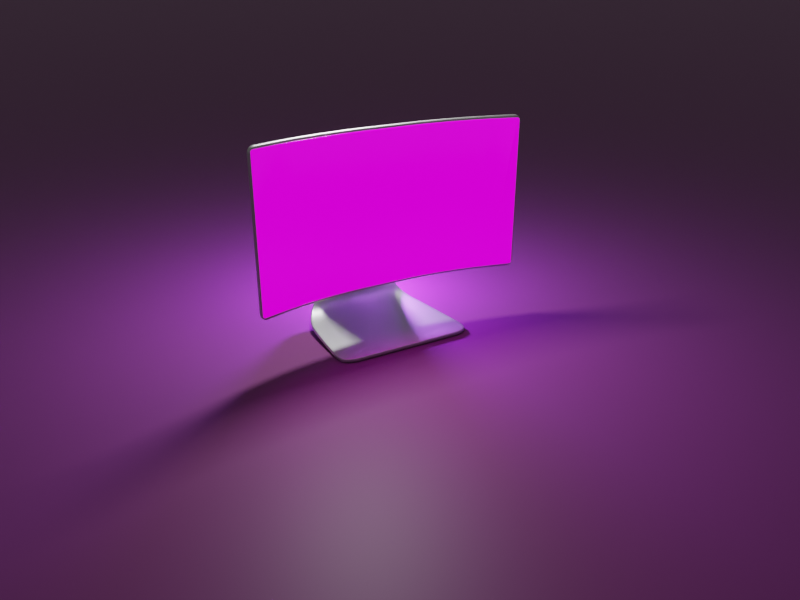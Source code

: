 # Source: office.blend  (saved by Blender 3.3.6; exported with 4.5.12 LTS)
import bpy
from mathutils import Matrix  # noqa: F401  (used for matrix-valued properties, if any)

bpy.ops.wm.read_factory_settings(use_empty=True)
scene = bpy.context.scene
scene.name = 'Scene'

# ---- collections
col_collection = bpy.data.collections.new('Collection'); scene.collection.children.link(col_collection)

# ---- images (referenced by path relative to the original .blend; pixels are not part of the script)
import os
ASSET_DIR = os.environ.get("B2B_ASSET_DIR", "")  # directory of the original .blend (textures are referenced by path, not embedded)
HERE = os.path.dirname(os.path.abspath(__file__))  # packed textures are extracted next to this script under _unpacked/

def load_image(name, relpath, width, height, colorspace="sRGB"):
    """Load a texture the original file referenced (path relative to the .blend, or extracted next to this script)."""
    p = next((c for c in (os.path.join(HERE, relpath), os.path.join(ASSET_DIR, relpath)) if relpath and os.path.exists(c)), "")
    if p:
        img = bpy.data.images.load(p, check_existing=True)
        img.name = name
    else:  # same state as the original file: an image datablock whose file is absent (Cycles renders it pink)
        img = bpy.data.images.new(name, width, height)
        img.source = "FILE"
        img.filepath = "//" + (relpath or name)
    img.colorspace_settings.name = colorspace
    return img
img_delft_logo_png = load_image('delft logo.png', 'delft logo.png', 1024, 1024, 'sRGB')

# ---- materials (node trees are filled in below, after node groups)
mat_metal = bpy.data.materials.new('metal')
mat_screen = bpy.data.materials.new('screen')
mat_material_001 = bpy.data.materials.new('Material.001')

# ---- node groups
ng_auto_smooth = bpy.data.node_groups.new('Auto Smooth', 'GeometryNodeTree')
_s = ng_auto_smooth.interface.new_socket(name='Geometry', in_out='OUTPUT', socket_type='NodeSocketGeometry')
_s = ng_auto_smooth.interface.new_socket(name='Geometry', in_out='INPUT', socket_type='NodeSocketGeometry')
_s = ng_auto_smooth.interface.new_socket(name='Angle', in_out='INPUT', socket_type='NodeSocketFloat')
_s.subtype = 'ANGLE'
_s.min_value = 0.0
_s.max_value = 3.142
ng_auto_smooth.is_modifier = True
_N = ng_auto_smooth.nodes; _L = ng_auto_smooth.links
n0 = _N.new('NodeGroupOutput'); n0.name = 'Group Output'; n0.location = (480, -100)
n1 = _N.new('NodeGroupInput'); n1.name = 'Group Input'; n1.location = (-420, -300)
n2 = _N.new('NodeGroupInput'); n2.name = 'Group Input.001'; n2.location = (-60, -100)
n3 = _N.new('GeometryNodeSetShadeSmooth'); n3.name = 'Set Shade Smooth'; n3.location = (120, -100)
n3.domain = 'EDGE'
n4 = _N.new('GeometryNodeSetShadeSmooth'); n4.name = 'Set Shade Smooth.001'; n4.location = (300, -100)
n5 = _N.new('GeometryNodeInputMeshEdgeAngle'); n5.name = 'Edge Angle'; n5.location = (-420, -220)
n6 = _N.new('GeometryNodeInputEdgeSmooth'); n6.name = 'Is Edge Smooth'; n6.location = (-60, -160)
n7 = _N.new('GeometryNodeInputShadeSmooth'); n7.name = 'Is Face Smooth'; n7.location = (-240, -340)
n8 = _N.new('FunctionNodeBooleanMath'); n8.name = 'Boolean Math'; n8.location = (-60, -220)
n9 = _N.new('FunctionNodeCompare'); n9.name = 'Compare'; n9.location = (-240, -180)
n9.operation = 'LESS_EQUAL'
_L.new(n5.outputs[0], n9.inputs[0])
_L.new(n4.outputs[0], n0.inputs[0])
_L.new(n1.outputs[1], n9.inputs[1])
_L.new(n9.outputs[0], n8.inputs[0])
_L.new(n7.outputs[0], n8.inputs[1])
_L.new(n2.outputs[0], n3.inputs[0])
_L.new(n6.outputs[0], n3.inputs[1])
_L.new(n3.outputs[0], n4.inputs[0])
_L.new(n8.outputs[0], n3.inputs[2])
n0.is_active_output = True

# ---- material node trees
mat_metal.use_nodes = True; mat_metal.node_tree.nodes.clear()
_N = mat_metal.node_tree.nodes; _L = mat_metal.node_tree.links
n0 = _N.new('ShaderNodeBsdfPrincipled'); n0.name = 'Principled BSDF'; n0.location = (10, 300)
n0.distribution = 'GGX'
n0.subsurface_method = 'RANDOM_WALK_SKIN'
n0.inputs[1].default_value = 1.0
n0.inputs[3].default_value = 1.45
n0.inputs[27].default_value = (0.0, 0.0, 0.0, 1.0)
n0.inputs[28].default_value = 1.0
n1 = _N.new('ShaderNodeOutputMaterial'); n1.name = 'Material Output'; n1.location = (300, 300)
_L.new(n0.outputs[0], n1.inputs[0])
n1.is_active_output = True
mat_screen.use_nodes = True; mat_screen.node_tree.nodes.clear()
_N = mat_screen.node_tree.nodes; _L = mat_screen.node_tree.links
n0 = _N.new('ShaderNodeBsdfPrincipled'); n0.name = 'Principled BSDF'; n0.location = (10, 300)
n0.distribution = 'GGX'
n0.subsurface_method = 'RANDOM_WALK_SKIN'
n0.inputs[2].default_value = 0.2
n0.inputs[3].default_value = 1.45
n0.inputs[28].default_value = 1.0
n1 = _N.new('ShaderNodeOutputMaterial'); n1.name = 'Material Output'; n1.location = (300, 300)
n2 = _N.new('ShaderNodeTexImage'); n2.name = 'Image Texture'; n2.location = (-294, 242)
n2.image = img_delft_logo_png
_L.new(n0.outputs[0], n1.inputs[0])
_L.new(n2.outputs[0], n0.inputs[0])
_L.new(n2.outputs[0], n0.inputs[27])
n1.is_active_output = True
mat_material_001.use_nodes = True; mat_material_001.node_tree.nodes.clear()
_N = mat_material_001.node_tree.nodes; _L = mat_material_001.node_tree.links
n0 = _N.new('ShaderNodeBsdfPrincipled'); n0.name = 'Principled BSDF'; n0.location = (10, 300)
n0.distribution = 'GGX'
n0.subsurface_method = 'RANDOM_WALK_SKIN'
n0.inputs[0].default_value = (0.2225, 0.04535, 0.1946, 1.0)
n0.inputs[3].default_value = 1.45
n0.inputs[27].default_value = (0.0, 0.0, 0.0, 1.0)
n0.inputs[28].default_value = 1.0
n1 = _N.new('ShaderNodeOutputMaterial'); n1.name = 'Material Output'; n1.location = (300, 300)
_L.new(n0.outputs[0], n1.inputs[0])
n1.is_active_output = True

# ---- world
world_world = bpy.data.worlds.new('World'); scene.world = world_world
world_world.use_nodes = True; world_world.node_tree.nodes.clear()
_N = world_world.node_tree.nodes; _L = world_world.node_tree.links
n0 = _N.new('ShaderNodeOutputWorld'); n0.name = 'World Output'; n0.location = (300, 300)
n1 = _N.new('ShaderNodeBackground'); n1.name = 'Background'; n1.location = (10, 300)
n1.inputs[0].default_value = (0.07475, 0.07475, 0.07475, 1.0)
_L.new(n1.outputs[0], n0.inputs[0])
n0.is_active_output = True
world_world.color = (0.05088, 0.05088, 0.05088)
world_world.use_sun_shadow = False
world_world.sun_shadow_jitter_overblur = 0.0

# ---- cameras
cam_camera_003 = bpy.data.cameras.new('Camera.003')
cam_camera_003.lens = 35.0
cam_camera_003.ortho_scale = 14.12

# ---- lights
light_area_001 = bpy.data.lights.new('Area.001', 'AREA')
light_area_001.transmission_factor = 0.0
light_area_001.energy = 392.7
light_area_001.shadow_soft_size = 1.0
light_area_001.shadow_maximum_resolution = 0.006
light_area_001.use_absolute_resolution = True
light_area_001.size = 1.0
light_area_001.size_y = 1.0
light_point = bpy.data.lights.new('Point', 'POINT')
light_point.color = (0.3829, 0.09414, 1.0)
light_point.transmission_factor = 0.0
light_point.energy = 2000.0
light_point.shadow_soft_size = 0.25
light_point.shadow_maximum_resolution = 0.006
light_point.use_absolute_resolution = True

# ---- meshes
me_plane = bpy.data.meshes.new('Plane')
me_plane.from_pydata([(0.165, -1.324, 0.0), (-0.2291, -0.8073, 0.8735), (-0.1102, -1.234, 0.02976), (-0.3142, -1.136, 0.117), (-0.433, -1.039, 0.2559), (-0.4585, -0.9471, 0.4368), (-0.3889, -0.8682, 0.6474), (-0.2291, 0.8073, 0.8735), (0.165, 1.324, 0.0), (-0.3889, 0.8682, 0.6474), (-0.4585, 0.9471, 0.4368), (-0.433, 1.039, 0.2559), (-0.3142, 1.136, 0.117), (-0.1102, 1.234, 0.02976), (0.6914, -0.5771, 1.917), (0.9107, -0.1864, 2.165), (0.7592, -0.5437, 1.993), (0.8203, -0.4807, 2.063), (0.8688, -0.3943, 2.118), (0.9, -0.2929, 2.153), (0.6914, 0.5771, 1.917), (0.9107, 0.1864, 2.165), (0.7592, 0.5437, 1.993), (0.8203, 0.4807, 2.063), (0.8688, 0.3943, 2.118), (0.9, 0.2929, 2.153), (1.426, -1.331, -0.1028), (1.224, -1.344, -0.09378), (1.39, -1.336, -0.1023), (1.347, -1.34, -0.101), (1.303, -1.342, -0.09906), (1.26, -1.344, -0.09656), (1.663, -0.9875, -0.1028), (1.622, -1.182, -0.1028), (1.661, -1.023, -0.1028), (1.655, -1.065, -0.1028), (1.646, -1.108, -0.1028), (1.635, -1.148, -0.1028), (1.606, -1.217, -0.1028), (1.464, -1.325, -0.1028), (1.588, -1.247, -0.1028), (1.562, -1.275, -0.1028), (1.531, -1.298, -0.1028), (1.497, -1.316, -0.1028), (1.226, 1.558, -0.09399), (1.426, 1.564, -0.1028), (1.262, 1.564, -0.0967), (1.303, 1.568, -0.09915), (1.348, 1.569, -0.1011), (1.39, 1.568, -0.1023), (1.622, 1.415, -0.1028), (1.663, 1.221, -0.1028), (1.635, 1.382, -0.1028), (1.646, 1.341, -0.1028), (1.655, 1.298, -0.1028), (1.661, 1.257, -0.1028), (1.464, 1.558, -0.1028), (1.606, 1.45, -0.1028), (1.497, 1.549, -0.1028), (1.531, 1.532, -0.1028), (1.562, 1.508, -0.1028), (1.588, 1.48, -0.1028)], [], [(7, 1, 6, 9), (9, 6, 5, 10), (10, 5, 4, 11), (11, 4, 3, 12), (12, 3, 2, 13), (13, 2, 0, 8), (1, 7, 20, 22, 23, 24, 25, 21, 15, 19, 18, 17, 16, 14), (0, 27, 31, 30, 29, 28, 26, 39, 43, 42, 41, 40, 38, 33, 37, 36, 35, 34, 32, 51, 55, 54, 53, 52, 50, 57, 61, 60, 59, 58, 56, 45, 49, 48, 47, 46, 44, 8)])
me_plane.polygons.foreach_set('use_smooth', [True] * 8)
_uv = me_plane.uv_layers.new(name='UVMap')
_uv.uv.foreach_set('vector', [0.0, 1.0, 0.0, 0.0, 0.0, -0.009323, 0.0, 1.009, 0.0, 1.009, 0.0, -0.009323, 0.0, -0.03596, 0.0, 1.036, 0.0, 1.036, 0.0, -0.03596, 0.0, 0.0, 0.0, 1.0, 0.0, 1.0, 0.0, 0.0, 0.3429, 0.02145, 0.3429, 0.9786, 0.3429, 0.9786, 0.3429, 0.02145, 0.4449, 0.005344, 0.4449, 0.9947, 0.4449, 0.9947, 0.4449, 0.005344, 0.5825, 0.0, 0.5825, 1.0, 0.0, 0.0, 0.0, 1.0, 0.0, 1.0, 0.0, 0.9865, 0.0, 0.9454, 0.0, 0.8741, 0.0, 0.7799, 0.0, 0.6784, 0.0, 0.3216, 0.0, 0.2201, 0.0, 0.1259, 0.0, 0.05462, 0.0, 0.01349, 0.0, 0.0, 0.5825, 0.0, 0.8092, 0.0, 0.817, 0.0003181, 0.8265, 0.001261, 0.8424, 0.004442, 0.8633, 0.009549, 0.8812, 0.01438, 0.9002, 0.01979, 0.9173, 0.02614, 0.9356, 0.03554, 0.9514, 0.04604, 0.963, 0.0566, 0.9713, 0.06723, 0.9792, 0.07968, 0.9859, 0.09161, 0.9926, 0.1058, 0.9972, 0.1204, 0.9993, 0.1338, 1.0, 0.1454, 1.0, 0.8546, 0.9993, 0.8662, 0.9972, 0.8799, 0.9925, 0.8945, 0.9859, 0.9085, 0.9792, 0.9203, 0.9713, 0.9328, 0.9629, 0.9435, 0.9512, 0.9545, 0.9355, 0.965, 0.9172, 0.974, 0.9002, 0.9802, 0.8812, 0.9856, 0.8635, 0.9901, 0.8432, 0.9943, 0.8273, 0.9975, 0.8175, 0.9994, 0.8097, 1.0, 0.5825, 1.0])
me_plane.materials.append(mat_metal)
me_plane.update()
me_plane_001 = bpy.data.meshes.new('Plane.001')
me_plane_001.from_pydata([(-0.05595, 0.03422, 0.05232), (0.0, -1.192e-07, 1.685), (-1.192e-07, 1.192e-07, -1.685), (0.0, 0.585, 1.685), (0.2452, 2.378, 1.685), (0.012, 0.9102, 1.685), (0.04684, 1.29, 1.685), (0.1011, 1.686, 1.685), (0.1695, 2.061, 1.685), (0.2452, -2.378, 1.685), (0.0, -0.585, 1.685), (0.1695, -2.061, 1.685), (0.1011, -1.686, 1.685), (0.04684, -1.29, 1.685), (0.012, -0.9102, 1.685), (-1.192e-07, -0.585, -1.685), (0.2452, -2.378, -1.685), (0.012, -0.9102, -1.685), (0.04684, -1.29, -1.685), (0.1011, -1.686, -1.685), (0.1695, -2.061, -1.685), (0.2452, 2.378, -1.685), (-1.192e-07, 0.585, -1.685), (0.1695, 2.061, -1.685), (0.1011, 1.686, -1.685), (0.04684, 1.29, -1.685), (0.012, 0.9102, -1.685), (0.3813, -2.866, 1.685), (0.4177, -2.996, 1.55), (0.3925, -2.906, 1.679), (0.4027, -2.943, 1.66), (0.4107, -2.971, 1.63), (0.4159, -2.99, 1.592), (0.3813, -2.866, -1.685), (0.4177, -2.996, -1.55), (0.3925, -2.906, -1.679), (0.4027, -2.943, -1.66), (0.4107, -2.971, -1.63), (0.4159, -2.99, -1.592), (0.3813, 2.866, 1.685), (0.4177, 2.996, 1.55), (0.3925, 2.906, 1.679), (0.4027, 2.943, 1.66), (0.4107, 2.971, 1.63), (0.4159, 2.99, 1.592), (0.3813, 2.866, -1.685), (0.4177, 2.996, -1.55), (0.3925, 2.906, -1.679), (0.4027, 2.943, -1.66), (0.4107, 2.971, -1.63), (0.4159, 2.99, -1.592), (-0.1135, 0.06941, 0.1061), (0.08627, -1.192e-07, 1.685), (0.08627, 1.192e-07, -1.685), (0.08627, 0.5834, 1.685), (0.3288, 2.356, 1.685), (0.09812, 0.9047, 1.685), (0.1326, 1.28, 1.685), (0.1863, 1.673, 1.685), (0.2539, 2.044, 1.685), (0.3288, -2.356, 1.685), (0.08627, -0.5834, 1.685), (0.2539, -2.044, 1.685), (0.1863, -1.673, 1.685), (0.1326, -1.28, 1.685), (0.09812, -0.9047, 1.685), (0.08627, -0.5834, -1.685), (0.3288, -2.356, -1.685), (0.09812, -0.9047, -1.685), (0.1326, -1.28, -1.685), (0.1863, -1.673, -1.685), (0.2539, -2.044, -1.685), (0.3288, 2.356, -1.685), (0.08627, 0.5834, -1.685), (0.2539, 2.044, -1.685), (0.1863, 1.673, -1.685), (0.1326, 1.28, -1.685), (0.09812, 0.9047, -1.685), (0.4644, -2.843, 1.685), (0.5008, -2.973, 1.55), (0.4756, -2.883, 1.679), (0.4858, -2.919, 1.66), (0.4938, -2.948, 1.63), (0.499, -2.967, 1.592), (0.4644, -2.843, -1.685), (0.5008, -2.973, -1.55), (0.4756, -2.883, -1.679), (0.4858, -2.919, -1.66), (0.4938, -2.948, -1.63), (0.499, -2.967, -1.592), (0.4644, 2.843, 1.685), (0.5008, 2.973, 1.55), (0.4756, 2.883, 1.679), (0.4858, 2.919, 1.66), (0.4938, 2.948, 1.63), (0.499, 2.967, 1.592), (0.4644, 2.843, -1.685), (0.5008, 2.973, -1.55), (0.4756, 2.883, -1.679), (0.4858, 2.919, -1.66), (0.4938, 2.948, -1.63), (0.499, 2.967, -1.592), (0.02211, -0.01697, -0.02594), (0.1098, -5.203e-07, 1.631), (0.1098, -2.769e-07, -1.631), (0.1103, 0.5956, 1.631), (0.3578, 2.405, 1.631), (0.1226, 0.9235, 1.632), (0.1576, 1.306, 1.631), (0.2125, 1.707, 1.631), (0.2816, 2.086, 1.632), (0.3578, -2.405, 1.631), (0.1103, -0.5956, 1.631), (0.2816, -2.086, 1.632), (0.2125, -1.707, 1.631), (0.1576, -1.306, 1.631), (0.1226, -0.9235, 1.632), (0.1103, -0.5956, -1.631), (0.3578, -2.405, -1.631), (0.1226, -0.9235, -1.632), (0.1576, -1.306, -1.631), (0.2125, -1.707, -1.631), (0.2816, -2.086, -1.632), (0.3578, 2.405, -1.631), (0.1103, 0.5956, -1.631), (0.2816, 2.086, -1.632), (0.2125, 1.707, -1.631), (0.1576, 1.306, -1.631), (0.1226, 0.9235, -1.632), (0.4916, -2.895, 1.629), (0.5061, -2.947, 1.575), (0.4953, -2.916, 1.624), (0.4986, -2.928, 1.618), (0.5012, -2.937, 1.608), (0.5029, -2.943, 1.596), (0.4916, -2.895, -1.629), (0.5061, -2.947, -1.575), (0.4953, -2.916, -1.624), (0.4986, -2.928, -1.618), (0.5012, -2.937, -1.608), (0.5029, -2.943, -1.596), (0.4916, 2.895, 1.629), (0.5061, 2.947, 1.575), (0.4953, 2.916, 1.624), (0.4986, 2.928, 1.618), (0.5012, 2.937, 1.608), (0.5029, 2.943, 1.596), (0.4916, 2.895, -1.629), (0.5061, 2.947, -1.575), (0.4953, 2.916, -1.624), (0.4986, 2.928, -1.618), (0.5012, 2.937, -1.608), (0.5029, 2.943, -1.596), (-0.03662, 0.01895, 0.02898), (0.01786, -5.203e-07, 1.631), (0.01786, -2.769e-07, -1.631), (0.01841, 0.5973, 1.63), (0.2688, 2.428, 1.63), (0.03095, 0.9293, 1.63), (0.06635, 1.317, 1.63), (0.1218, 1.722, 1.63), (0.1917, 2.105, 1.63), (0.2688, -2.428, 1.63), (0.01841, -0.5973, 1.63), (0.1917, -2.105, 1.63), (0.1218, -1.722, 1.63), (0.06635, -1.317, 1.63), (0.03095, -0.9293, 1.63), (0.01841, -0.5973, -1.63), (0.2688, -2.428, -1.63), (0.03095, -0.9293, -1.63), (0.06635, -1.317, -1.63), (0.1218, -1.722, -1.63), (0.1917, -2.105, -1.63), (0.2688, 2.428, -1.63), (0.01841, 0.5973, -1.63), (0.1917, 2.105, -1.63), (0.1218, 1.722, -1.63), (0.06635, 1.317, -1.63), (0.03095, 0.9293, -1.63), (0.4074, -2.919, 1.629), (0.4218, -2.971, 1.575), (0.415, -2.938, 1.624), (0.4183, -2.95, 1.618), (0.4209, -2.96, 1.608), (0.4226, -2.966, 1.596), (0.4074, -2.919, -1.629), (0.4218, -2.971, -1.575), (0.415, -2.938, -1.624), (0.4183, -2.95, -1.618), (0.4209, -2.96, -1.608), (0.4226, -2.966, -1.596), (0.4074, 2.919, 1.629), (0.4218, 2.971, 1.575), (0.415, 2.938, 1.624), (0.4183, 2.95, 1.618), (0.4209, 2.96, 1.608), (0.4226, 2.966, 1.596), (0.4074, 2.919, -1.629), (0.4218, 2.971, -1.575), (0.415, 2.938, -1.624), (0.4183, 2.95, -1.618), (0.4209, 2.96, -1.608), (0.4226, 2.966, -1.596)], [], [(1, 2, 22, 3), (10, 15, 2, 1), (4, 21, 45, 47, 48, 49, 50, 46, 40, 44, 43, 42, 41, 39), (15, 10, 14, 17), (17, 14, 13, 18), (18, 13, 12, 19), (19, 12, 11, 20), (20, 11, 9, 16), (21, 4, 8, 23), (23, 8, 7, 24), (24, 7, 6, 25), (25, 6, 5, 26), (26, 5, 3, 22), (27, 29, 30, 31, 32, 28, 34, 38, 37, 36, 35, 33, 16, 9), (52, 54, 73, 53), (61, 52, 53, 66), (55, 90, 92, 93, 94, 95, 91, 97, 101, 100, 99, 98, 96, 72), (66, 68, 65, 61), (68, 69, 64, 65), (69, 70, 63, 64), (70, 71, 62, 63), (71, 67, 60, 62), (72, 74, 59, 55), (74, 75, 58, 59), (75, 76, 57, 58), (76, 77, 56, 57), (77, 73, 54, 56), (78, 60, 67, 84, 86, 87, 88, 89, 85, 79, 83, 82, 81, 80), (38, 89, 88, 37), (18, 69, 68, 17), (44, 95, 94, 43), (4, 55, 59, 8), (37, 88, 87, 36), (14, 65, 64, 13), (3, 54, 52, 1), (43, 94, 93, 42), (36, 87, 86, 35), (2, 53, 73, 22), (42, 93, 92, 41), (24, 75, 74, 23), (35, 86, 84, 33), (19, 70, 69, 18), (1, 52, 61, 10), (41, 92, 90, 39), (8, 59, 58, 7), (33, 84, 67, 16), (13, 64, 63, 12), (15, 66, 53, 2), (39, 90, 55, 4), (9, 60, 78, 27), (25, 76, 75, 24), (21, 72, 96, 45), (20, 71, 70, 19), (27, 78, 80, 29), (7, 58, 57, 6), (45, 96, 98, 47), (12, 63, 62, 11), (29, 80, 81, 30), (47, 98, 99, 48), (30, 81, 82, 31), (26, 77, 76, 25), (48, 99, 100, 49), (16, 67, 71, 20), (31, 82, 83, 32), (17, 68, 66, 15), (6, 57, 56, 5), (49, 100, 101, 50), (11, 62, 60, 9), (32, 83, 79, 28), (50, 101, 97, 46), (28, 79, 85, 34), (10, 61, 65, 14), (22, 73, 77, 26), (46, 97, 91, 40), (23, 74, 72, 21), (34, 85, 89, 38), (5, 56, 54, 3), (40, 91, 95, 44), (103, 105, 124, 104), (112, 103, 104, 117), (106, 141, 143, 144, 145, 146, 142, 148, 152, 151, 150, 149, 147, 123), (117, 119, 116, 112), (119, 120, 115, 116), (120, 121, 114, 115), (121, 122, 113, 114), (122, 118, 111, 113), (123, 125, 110, 106), (125, 126, 109, 110), (126, 127, 108, 109), (127, 128, 107, 108), (128, 124, 105, 107), (129, 111, 118, 135, 137, 138, 139, 140, 136, 130, 134, 133, 132, 131), (154, 155, 175, 156), (163, 168, 155, 154), (157, 174, 198, 200, 201, 202, 203, 199, 193, 197, 196, 195, 194, 192), (168, 163, 167, 170), (170, 167, 166, 171), (171, 166, 165, 172), (172, 165, 164, 173), (173, 164, 162, 169), (174, 157, 161, 176), (176, 161, 160, 177), (177, 160, 159, 178), (178, 159, 158, 179), (179, 158, 156, 175), (180, 182, 183, 184, 185, 181, 187, 191, 190, 189, 188, 186, 169, 162), (140, 139, 190, 191), (120, 119, 170, 171), (146, 145, 196, 197), (106, 110, 161, 157), (139, 138, 189, 190), (116, 115, 166, 167), (105, 103, 154, 156), (145, 144, 195, 196), (138, 137, 188, 189), (104, 124, 175, 155), (144, 143, 194, 195), (126, 125, 176, 177), (137, 135, 186, 188), (121, 120, 171, 172), (103, 112, 163, 154), (143, 141, 192, 194), (110, 109, 160, 161), (135, 118, 169, 186), (115, 114, 165, 166), (117, 104, 155, 168), (141, 106, 157, 192), (111, 129, 180, 162), (127, 126, 177, 178), (123, 147, 198, 174), (122, 121, 172, 173), (129, 131, 182, 180), (109, 108, 159, 160), (147, 149, 200, 198), (114, 113, 164, 165), (131, 132, 183, 182), (149, 150, 201, 200), (132, 133, 184, 183), (128, 127, 178, 179), (150, 151, 202, 201), (118, 122, 173, 169), (133, 134, 185, 184), (119, 117, 168, 170), (108, 107, 158, 159), (151, 152, 203, 202), (113, 111, 162, 164), (134, 130, 181, 185), (152, 148, 199, 203), (130, 136, 187, 181), (112, 116, 167, 163), (124, 128, 179, 175), (148, 142, 193, 199), (125, 123, 174, 176), (136, 140, 191, 187), (107, 105, 156, 158), (142, 146, 197, 193), (0, 51, 153, 102)])
me_plane_001.polygons.foreach_set('use_smooth', [1, 1, 1, 1, 1, 1, 1, 1, 1, 1, 1, 1, 1, 1, 1, 1, 1, 1, 1, 1, 1, 1, 1, 1, 1, 1, 1, 1, 1, 1, 1, 1, 1, 1, 1, 1, 1, 1, 1, 1, 1, 1, 1, 1, 1, 1, 1, 1, 1, 1, 1, 1, 1, 1, 1, 1, 1, 1, 1, 1, 1, 1, 1, 1, 1, 1, 1, 1, 1, 1, 1, 1, 1, 1, 1, 1, 1, 1, 1, 1, 1, 1, 1, 1, 1, 1, 1, 1, 1, 1, 1, 1, 1, 1, 1, 1, 1, 1, 1, 1, 1, 1, 1, 1, 1, 1, 1, 1, 1, 1, 1, 1, 1, 1, 1, 1, 1, 1, 1, 1, 1, 1, 1, 1, 1, 1, 1, 1, 1, 1, 1, 1, 1, 1, 1, 1, 1, 1, 1, 1, 1, 1, 1, 1, 1, 1, 1, 1, 1, 1, 1, 1, 1, 1, 1, 1, 0])
me_plane_001.polygons.foreach_set('material_index', [0, 0, 0, 0, 0, 0, 0, 0, 0, 0, 0, 0, 0, 0, 0, 0, 0, 0, 0, 0, 0, 0, 0, 0, 0, 0, 0, 0, 0, 0, 0, 0, 0, 0, 0, 0, 0, 0, 0, 0, 0, 0, 0, 0, 0, 0, 0, 0, 0, 0, 0, 0, 0, 0, 0, 0, 0, 0, 0, 0, 0, 0, 0, 0, 0, 0, 0, 0, 0, 0, 0, 0, 0, 0, 0, 0, 0, 0, 1, 1, 1, 1, 1, 1, 1, 1, 1, 1, 1, 1, 1, 1, 1, 1, 1, 1, 1, 1, 1, 1, 1, 1, 1, 1, 1, 1, 1, 1, 1, 1, 1, 1, 1, 1, 1, 1, 1, 1, 1, 1, 1, 1, 1, 1, 1, 1, 1, 1, 1, 1, 1, 1, 1, 1, 1, 1, 1, 1, 1, 1, 1, 1, 1, 1, 1, 1, 1, 1, 1, 1, 1, 1, 1, 1, 1, 1, 0])
_uv = me_plane_001.uv_layers.new(name='UVMap')
_uv.uv.foreach_set('vector', [0.0, 0.5, 1.0, 0.5, 1.0, 0.5976, 0.0, 0.5976, 0.0, 0.4024, 1.0, 0.4024, 1.0, 0.5, 0.0, 0.5, 0.0, 0.8968, 1.0, 0.8968, 1.0, 0.9782, 0.998, 0.9849, 0.9923, 0.991, 0.9834, 0.9958, 0.9722, 0.9989, 0.9598, 1.0, 0.04022, 1.0, 0.02779, 0.9989, 0.01658, 0.9958, 0.007681, 0.991, 0.001968, 0.9849, 0.0, 0.9782, 1.0, 0.4024, 0.0, 0.4024, 0.0, 0.3481, 1.0, 0.3481, 1.0, 0.3481, 0.0, 0.3481, 0.0, 0.2848, 1.0, 0.2848, 1.0, 0.2848, 0.0, 0.2848, 0.0, 0.2165, 1.0, 0.2165, 1.0, 0.2165, 0.0, 0.2165, 0.0, 0.1555, 1.0, 0.1555, 1.0, 0.1555, 0.0, 0.1555, 0.0, 0.1032, 1.0, 0.1032, 1.0, 0.8968, 0.0, 0.8968, 0.0, 0.8445, 1.0, 0.8445, 1.0, 0.8445, 0.0, 0.8445, 0.0, 0.7835, 1.0, 0.7835, 1.0, 0.7835, 0.0, 0.7835, 0.0, 0.7152, 1.0, 0.7152, 1.0, 0.7152, 0.0, 0.7152, 0.0, 0.6519, 1.0, 0.6519, 1.0, 0.6519, 0.0, 0.6519, 0.0, 0.5976, 1.0, 0.5976, 0.0, 0.02179, 0.001968, 0.01506, 0.007681, 0.008982, 0.01658, 0.004162, 0.02779, 0.001066, 0.04022, 0.0, 0.9598, 0.0, 0.9722, 0.001066, 0.9834, 0.004162, 0.9923, 0.008982, 0.998, 0.01506, 1.0, 0.02179, 1.0, 0.1032, 0.0, 0.1032, 0.0, 0.5, 0.0, 0.5976, 1.0, 0.5976, 1.0, 0.5, 0.0, 0.4024, 0.0, 0.5, 1.0, 0.5, 1.0, 0.4024, 0.0, 0.8968, 0.0, 0.9782, 0.001968, 0.9849, 0.007681, 0.991, 0.01658, 0.9958, 0.02779, 0.9989, 0.04022, 1.0, 0.9598, 1.0, 0.9722, 0.9989, 0.9834, 0.9958, 0.9923, 0.991, 0.998, 0.9849, 1.0, 0.9782, 1.0, 0.8968, 1.0, 0.4024, 1.0, 0.3481, 0.0, 0.3481, 0.0, 0.4024, 1.0, 0.3481, 1.0, 0.2848, 0.0, 0.2848, 0.0, 0.3481, 1.0, 0.2848, 1.0, 0.2165, 0.0, 0.2165, 0.0, 0.2848, 1.0, 0.2165, 1.0, 0.1555, 0.0, 0.1555, 0.0, 0.2165, 1.0, 0.1555, 1.0, 0.1032, 0.0, 0.1032, 0.0, 0.1555, 1.0, 0.8968, 1.0, 0.8445, 0.0, 0.8445, 0.0, 0.8968, 1.0, 0.8445, 1.0, 0.7835, 0.0, 0.7835, 0.0, 0.8445, 1.0, 0.7835, 1.0, 0.7152, 0.0, 0.7152, 0.0, 0.7835, 1.0, 0.7152, 1.0, 0.6519, 0.0, 0.6519, 0.0, 0.7152, 1.0, 0.6519, 1.0, 0.5976, 0.0, 0.5976, 0.0, 0.6519, 0.0, 0.02179, 0.0, 0.1032, 1.0, 0.1032, 1.0, 0.02179, 0.998, 0.01506, 0.9923, 0.008982, 0.9834, 0.004162, 0.9722, 0.001066, 0.9598, 0.0, 0.04022, 0.0, 0.02779, 0.001066, 0.01658, 0.004162, 0.007681, 0.008982, 0.001968, 0.01506, 0.9722, 0.001066, 0.9722, 0.001066, 0.9834, 0.004162, 0.9834, 0.004162, 1.0, 0.2848, 1.0, 0.2848, 1.0, 0.3481, 1.0, 0.3481, 0.02779, 0.9989, 0.02779, 0.9989, 0.01658, 0.9958, 0.01658, 0.9958, 0.0, 0.8968, 0.0, 0.8968, 0.0, 0.8445, 0.0, 0.8445, 0.9834, 0.004162, 0.9834, 0.004162, 0.9923, 0.008982, 0.9923, 0.008982, 0.0, 0.3481, 0.0, 0.3481, 0.0, 0.2848, 0.0, 0.2848, 0.0, 0.5976, 0.0, 0.5976, 0.0, 0.5, 0.0, 0.5, 0.01658, 0.9958, 0.01658, 0.9958, 0.007681, 0.991, 0.007681, 0.991, 0.9923, 0.008982, 0.9923, 0.008982, 0.998, 0.01506, 0.998, 0.01506, 1.0, 0.5, 1.0, 0.5, 1.0, 0.5976, 1.0, 0.5976, 0.007681, 0.991, 0.007681, 0.991, 0.001968, 0.9849, 0.001968, 0.9849, 1.0, 0.7835, 1.0, 0.7835, 1.0, 0.8445, 1.0, 0.8445, 0.998, 0.01506, 0.998, 0.01506, 1.0, 0.02179, 1.0, 0.02179, 1.0, 0.2165, 1.0, 0.2165, 1.0, 0.2848, 1.0, 0.2848, 0.0, 0.5, 0.0, 0.5, 0.0, 0.4024, 0.0, 0.4024, 0.001968, 0.9849, 0.001968, 0.9849, 0.0, 0.9782, 0.0, 0.9782, 0.0, 0.8445, 0.0, 0.8445, 0.0, 0.7835, 0.0, 0.7835, 1.0, 0.02179, 1.0, 0.02179, 1.0, 0.1032, 1.0, 0.1032, 0.0, 0.2848, 0.0, 0.2848, 0.0, 0.2165, 0.0, 0.2165, 1.0, 0.4024, 1.0, 0.4024, 1.0, 0.5, 1.0, 0.5, 0.0, 0.9782, 0.0, 0.9782, 0.0, 0.8968, 0.0, 0.8968, 0.0, 0.1032, 0.0, 0.1032, 0.0, 0.02179, 0.0, 0.02179, 1.0, 0.7152, 1.0, 0.7152, 1.0, 0.7835, 1.0, 0.7835, 1.0, 0.8968, 1.0, 0.8968, 1.0, 0.9782, 1.0, 0.9782, 1.0, 0.1555, 1.0, 0.1555, 1.0, 0.2165, 1.0, 0.2165, 0.0, 0.02179, 0.0, 0.02179, 0.001968, 0.01506, 0.001968, 0.01506, 0.0, 0.7835, 0.0, 0.7835, 0.0, 0.7152, 0.0, 0.7152, 1.0, 0.9782, 1.0, 0.9782, 0.998, 0.9849, 0.998, 0.9849, 0.0, 0.2165, 0.0, 0.2165, 0.0, 0.1555, 0.0, 0.1555, 0.001968, 0.01506, 0.001968, 0.01506, 0.007681, 0.008982, 0.007681, 0.008982, 0.998, 0.9849, 0.998, 0.9849, 0.9923, 0.991, 0.9923, 0.991, 0.007681, 0.008982, 0.007681, 0.008982, 0.01658, 0.004162, 0.01658, 0.004162, 1.0, 0.6519, 1.0, 0.6519, 1.0, 0.7152, 1.0, 0.7152, 0.9923, 0.991, 0.9923, 0.991, 0.9834, 0.9958, 0.9834, 0.9958, 1.0, 0.1032, 1.0, 0.1032, 1.0, 0.1555, 1.0, 0.1555, 0.01658, 0.004162, 0.01658, 0.004162, 0.02779, 0.001066, 0.02779, 0.001066, 1.0, 0.3481, 1.0, 0.3481, 1.0, 0.4024, 1.0, 0.4024, 0.0, 0.7152, 0.0, 0.7152, 0.0, 0.6519, 0.0, 0.6519, 0.9834, 0.9958, 0.9834, 0.9958, 0.9722, 0.9989, 0.9722, 0.9989, 0.0, 0.1555, 0.0, 0.1555, 0.0, 0.1032, 0.0, 0.1032, 0.02779, 0.001066, 0.02779, 0.001066, 0.04022, 0.0, 0.04022, 0.0, 0.9722, 0.9989, 0.9722, 0.9989, 0.9598, 1.0, 0.9598, 1.0, 0.04022, 0.0, 0.04022, 0.0, 0.9598, 0.0, 0.9598, 0.0, 0.0, 0.4024, 0.0, 0.4024, 0.0, 0.3481, 0.0, 0.3481, 1.0, 0.5976, 1.0, 0.5976, 1.0, 0.6519, 1.0, 0.6519, 0.9598, 1.0, 0.9598, 1.0, 0.04022, 1.0, 0.04022, 1.0, 1.0, 0.8445, 1.0, 0.8445, 1.0, 0.8968, 1.0, 0.8968, 0.9598, 0.0, 0.9598, 0.0, 0.9722, 0.001066, 0.9722, 0.001066, 0.0, 0.6519, 0.0, 0.6519, 0.0, 0.5976, 0.0, 0.5976, 0.04022, 1.0, 0.04022, 1.0, 0.02779, 0.9989, 0.02779, 0.9989, 0.5351, 0.9337, 0.426, 0.9338, 0.426, 0.0372, 0.5351, 0.03735, 0.6443, 0.9338, 0.5351, 0.9337, 0.5351, 0.03735, 0.6443, 0.0372, 0.09072, 0.9338, -0.002396, 0.9332, -0.006254, 0.932, -0.008519, 0.9303, -0.01032, 0.9276, -0.01147, 0.9242, -0.01225, 0.9184, -0.01225, 0.05264, -0.01147, 0.04685, -0.01032, 0.04345, -0.008519, 0.04076, -0.006254, 0.03903, -0.002396, 0.03786, 0.09072, 0.0372, 0.6443, 0.0372, 0.7044, 0.03713, 0.7044, 0.9339, 0.6443, 0.9338, 0.7044, 0.03713, 0.7748, 0.03717, 0.7748, 0.9338, 0.7044, 0.9339, 0.7748, 0.03717, 0.849, 0.03717, 0.849, 0.9338, 0.7748, 0.9338, 0.849, 0.03717, 0.9194, 0.03713, 0.9194, 0.9339, 0.849, 0.9338, 0.9194, 0.03713, 0.9796, 0.0372, 0.9796, 0.9338, 0.9194, 0.9339, 0.09072, 0.0372, 0.1508, 0.03713, 0.1508, 0.9339, 0.09072, 0.9338, 0.1508, 0.03713, 0.2213, 0.03717, 0.2213, 0.9338, 0.1508, 0.9339, 0.2213, 0.03717, 0.2954, 0.03717, 0.2954, 0.9338, 0.2213, 0.9338, 0.2954, 0.03717, 0.3659, 0.03713, 0.3659, 0.9339, 0.2954, 0.9338, 0.3659, 0.03713, 0.426, 0.0372, 0.426, 0.9338, 0.3659, 0.9339, 0.0, 0.02179, 0.0, 0.1032, 1.0, 0.1032, 1.0, 0.02179, 0.998, 0.01506, 0.9923, 0.008982, 0.9834, 0.004162, 0.9722, 0.001066, 0.9598, 0.0, 0.04022, 0.0, 0.02779, 0.001066, 0.01658, 0.004162, 0.007681, 0.008982, 0.001968, 0.01506, 0.0, 0.5, 1.0, 0.5, 1.0, 0.5976, 0.0, 0.5976, 0.0, 0.4024, 1.0, 0.4024, 1.0, 0.5, 0.0, 0.5, 0.0, 0.8968, 1.0, 0.8968, 1.0, 0.9782, 0.998, 0.9849, 0.9923, 0.991, 0.9834, 0.9958, 0.9722, 0.9989, 0.9598, 1.0, 0.04022, 1.0, 0.02779, 0.9989, 0.01658, 0.9958, 0.007681, 0.991, 0.001968, 0.9849, 0.0, 0.9782, 1.0, 0.4024, 0.0, 0.4024, 0.0, 0.3481, 1.0, 0.3481, 1.0, 0.3481, 0.0, 0.3481, 0.0, 0.2848, 1.0, 0.2848, 1.0, 0.2848, 0.0, 0.2848, 0.0, 0.2165, 1.0, 0.2165, 1.0, 0.2165, 0.0, 0.2165, 0.0, 0.1555, 1.0, 0.1555, 1.0, 0.1555, 0.0, 0.1555, 0.0, 0.1032, 1.0, 0.1032, 1.0, 0.8968, 0.0, 0.8968, 0.0, 0.8445, 1.0, 0.8445, 1.0, 0.8445, 0.0, 0.8445, 0.0, 0.7835, 1.0, 0.7835, 1.0, 0.7835, 0.0, 0.7835, 0.0, 0.7152, 1.0, 0.7152, 1.0, 0.7152, 0.0, 0.7152, 0.0, 0.6519, 1.0, 0.6519, 1.0, 0.6519, 0.0, 0.6519, 0.0, 0.5976, 1.0, 0.5976, 0.0, 0.02179, 0.001968, 0.01506, 0.007681, 0.008982, 0.01658, 0.004162, 0.02779, 0.001066, 0.04022, 0.0, 0.9598, 0.0, 0.9722, 0.001066, 0.9834, 0.004162, 0.9923, 0.008982, 0.998, 0.01506, 1.0, 0.02179, 1.0, 0.1032, 0.0, 0.1032, 0.9722, 0.001066, 0.9834, 0.004162, 0.9834, 0.004162, 0.9722, 0.001066, 1.0, 0.2848, 1.0, 0.3481, 1.0, 0.3481, 1.0, 0.2848, 0.02779, 0.9989, 0.01658, 0.9958, 0.01658, 0.9958, 0.02779, 0.9989, 0.0, 0.8968, 0.0, 0.8445, 0.0, 0.8445, 0.0, 0.8968, 0.9834, 0.004162, 0.9923, 0.008982, 0.9923, 0.008982, 0.9834, 0.004162, 0.0, 0.3481, 0.0, 0.2848, 0.0, 0.2848, 0.0, 0.3481, 0.0, 0.5976, 0.0, 0.5, 0.0, 0.5, 0.0, 0.5976, 0.01658, 0.9958, 0.007681, 0.991, 0.007681, 0.991, 0.01658, 0.9958, 0.9923, 0.008982, 0.998, 0.01506, 0.998, 0.01506, 0.9923, 0.008982, 1.0, 0.5, 1.0, 0.5976, 1.0, 0.5976, 1.0, 0.5, 0.007681, 0.991, 0.001968, 0.9849, 0.001968, 0.9849, 0.007681, 0.991, 1.0, 0.7835, 1.0, 0.8445, 1.0, 0.8445, 1.0, 0.7835, 0.998, 0.01506, 1.0, 0.02179, 1.0, 0.02179, 0.998, 0.01506, 1.0, 0.2165, 1.0, 0.2848, 1.0, 0.2848, 1.0, 0.2165, 0.0, 0.5, 0.0, 0.4024, 0.0, 0.4024, 0.0, 0.5, 0.001968, 0.9849, 0.0, 0.9782, 0.0, 0.9782, 0.001968, 0.9849, 0.0, 0.8445, 0.0, 0.7835, 0.0, 0.7835, 0.0, 0.8445, 1.0, 0.02179, 1.0, 0.1032, 1.0, 0.1032, 1.0, 0.02179, 0.0, 0.2848, 0.0, 0.2165, 0.0, 0.2165, 0.0, 0.2848, 1.0, 0.4024, 1.0, 0.5, 1.0, 0.5, 1.0, 0.4024, 0.0, 0.9782, 0.0, 0.8968, 0.0, 0.8968, 0.0, 0.9782, 0.0, 0.1032, 0.0, 0.02179, 0.0, 0.02179, 0.0, 0.1032, 1.0, 0.7152, 1.0, 0.7835, 1.0, 0.7835, 1.0, 0.7152, 1.0, 0.8968, 1.0, 0.9782, 1.0, 0.9782, 1.0, 0.8968, 1.0, 0.1555, 1.0, 0.2165, 1.0, 0.2165, 1.0, 0.1555, 0.0, 0.02179, 0.001968, 0.01506, 0.001968, 0.01506, 0.0, 0.02179, 0.0, 0.7835, 0.0, 0.7152, 0.0, 0.7152, 0.0, 0.7835, 1.0, 0.9782, 0.998, 0.9849, 0.998, 0.9849, 1.0, 0.9782, 0.0, 0.2165, 0.0, 0.1555, 0.0, 0.1555, 0.0, 0.2165, 0.001968, 0.01506, 0.007681, 0.008982, 0.007681, 0.008982, 0.001968, 0.01506, 0.998, 0.9849, 0.9923, 0.991, 0.9923, 0.991, 0.998, 0.9849, 0.007681, 0.008982, 0.01658, 0.004162, 0.01658, 0.004162, 0.007681, 0.008982, 1.0, 0.6519, 1.0, 0.7152, 1.0, 0.7152, 1.0, 0.6519, 0.9923, 0.991, 0.9834, 0.9958, 0.9834, 0.9958, 0.9923, 0.991, 1.0, 0.1032, 1.0, 0.1555, 1.0, 0.1555, 1.0, 0.1032, 0.01658, 0.004162, 0.02779, 0.001066, 0.02779, 0.001066, 0.01658, 0.004162, 1.0, 0.3481, 1.0, 0.4024, 1.0, 0.4024, 1.0, 0.3481, 0.0, 0.7152, 0.0, 0.6519, 0.0, 0.6519, 0.0, 0.7152, 0.9834, 0.9958, 0.9722, 0.9989, 0.9722, 0.9989, 0.9834, 0.9958, 0.0, 0.1555, 0.0, 0.1032, 0.0, 0.1032, 0.0, 0.1555, 0.02779, 0.001066, 0.04022, 0.0, 0.04022, 0.0, 0.02779, 0.001066, 0.9722, 0.9989, 0.9598, 1.0, 0.9598, 1.0, 0.9722, 0.9989, 0.04022, 0.0, 0.9598, 0.0, 0.9598, 0.0, 0.04022, 0.0, 0.0, 0.4024, 0.0, 0.3481, 0.0, 0.3481, 0.0, 0.4024, 1.0, 0.5976, 1.0, 0.6519, 1.0, 0.6519, 1.0, 0.5976, 0.9598, 1.0, 0.04022, 1.0, 0.04022, 1.0, 0.9598, 1.0, 1.0, 0.8445, 1.0, 0.8968, 1.0, 0.8968, 1.0, 0.8445, 0.9598, 0.0, 0.9722, 0.001066, 0.9722, 0.001066, 0.9598, 0.0, 0.0, 0.6519, 0.0, 0.5976, 0.0, 0.5976, 0.0, 0.6519, 0.04022, 1.0, 0.02779, 0.9989, 0.02779, 0.9989, 0.04022, 1.0, 0.0, 0.0, 0.0, 0.0, 0.0, 0.0, 0.0, 0.0])
me_plane_001.materials.append(mat_metal)
me_plane_001.materials.append(mat_screen)
me_plane_001.update()
me_plane_002 = bpy.data.meshes.new('Plane.002')
me_plane_002.from_pydata([(-1.0, -1.0, 0.0), (1.0, -1.0, 0.0), (-1.0, 1.0, 0.0), (1.0, 1.0, 0.0)], [], [(0, 1, 3, 2)])
_uv = me_plane_002.uv_layers.new(name='UVMap')
_uv.uv.foreach_set('vector', [0.0, 0.0, 1.0, 0.0, 1.0, 1.0, 0.0, 1.0])
me_plane_002.materials.append(mat_material_001)
me_plane_002.update()

# ---- objects
ob_plane = bpy.data.objects.new('Plane', me_plane)
ob_plane_001 = bpy.data.objects.new('Plane.001', me_plane_001)
ob_plane_002 = bpy.data.objects.new('Plane.002', me_plane_002)
ob_trueisocam = bpy.data.objects.new('TrueIsoCam', cam_camera_003)
ob_area = bpy.data.objects.new('Area', light_area_001)
ob_point = bpy.data.objects.new('Point', light_point)

# ---- transforms, parenting, visibility, modifiers, constraints
ob_plane.location = (0.0, 0.0, 0.1331)
_m = ob_plane.modifiers.new('Solidify', 'SOLIDIFY')
_m.thickness = -0.09
_m.use_even_offset = True
_m = ob_plane.modifiers.new('Bevel', 'BEVEL')
_m.width = 0.023
_m.width_pct = 0.023
_m.segments = 2
_m.angle_limit = 0.6981
_m = ob_plane.modifiers.new('Subdivision', 'SUBSURF')
_m.levels = 3
_m = ob_plane.modifiers.new('Auto Smooth', 'NODES')
_m.node_group = ng_auto_smooth
_gi = [s.identifier for s in ng_auto_smooth.interface.items_tree if s.item_type == 'SOCKET' and s.in_out == 'INPUT']
_m[_gi[1]] = 3.142  # Angle
ob_plane_001.location = (0.9336, -2.384e-07, 2.783)
ob_plane_001.scale = (0.9395, 0.9395, 0.9395)
_m = ob_plane_001.modifiers.new('Bevel', 'BEVEL')
_m.width = 0.023
_m.width_pct = 0.023
_m.segments = 2
_m.angle_limit = 0.6981
ob_plane_002.location = (0.0, 0.0, 0.03118)
ob_plane_002.scale = (273.3, 273.3, 273.3)
ob_trueisocam.location = (13.53, -6.964, 7.222)
ob_trueisocam.rotation_euler = (1.153, 2.939e-07, 1.046)
ob_area.location = (0.0, 0.0, 7.151)
ob_point.location = (-1.418, 0.9124, 1.384)

# ---- collection membership
col_collection.objects.link(ob_plane)
col_collection.objects.link(ob_plane_001)
col_collection.objects.link(ob_plane_002)
col_collection.objects.link(ob_trueisocam)
col_collection.objects.link(ob_area)
col_collection.objects.link(ob_point)

# ---- scene / render settings (as saved in the file)
scene.camera = ob_trueisocam
scene.frame_start = 1; scene.frame_end = 250; scene.frame_set(1)
scene.render.engine = 'CYCLES'
scene.render.resolution_x = 1600
scene.render.resolution_y = 1200
scene.cycles.shading_system = True
scene.cycles.use_denoising = False
scene.cycles.sampling_pattern = 'TABULATED_SOBOL'
scene.cycles.use_light_tree = False
scene.eevee.use_gtao = True
scene.eevee.use_raytracing = True
scene.view_settings.look = 'Medium High Contrast'
scene.view_settings.view_transform = 'Filmic'
scene.view_settings.exposure = 0.1282
bpy.context.view_layer.update()
